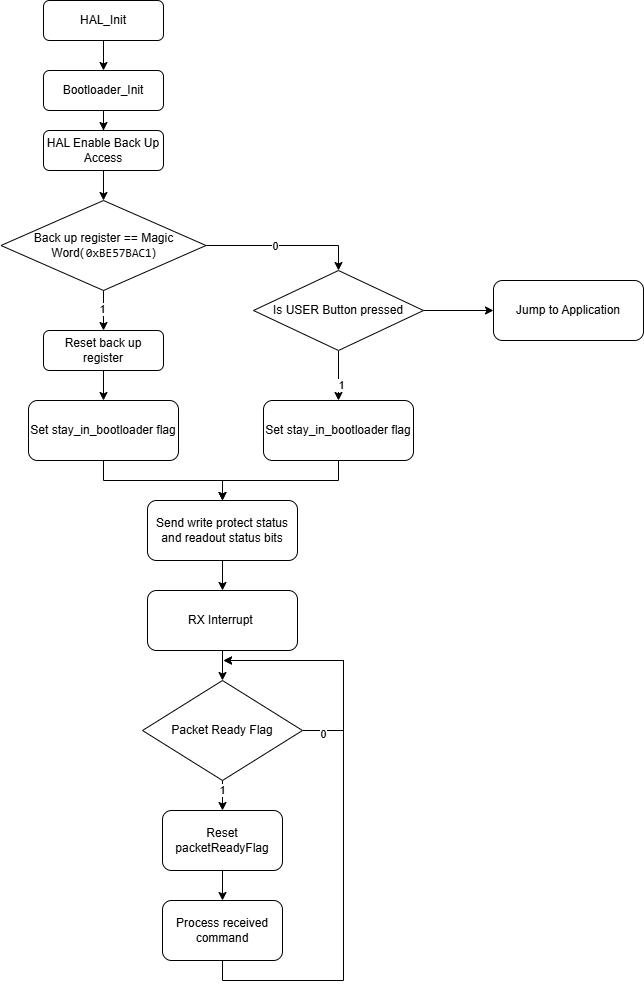

The diagram above was exported from draw.io. Its source (the exported page's mxGraphModel, read from the mxfile embedded in the PNG):
<mxGraphModel dx="1281" dy="535" grid="1" gridSize="10" guides="1" tooltips="1" connect="1" arrows="1" fold="1" page="1" pageScale="1" pageWidth="827" pageHeight="1169" math="0" shadow="0">
  <root>
    <mxCell id="WIyWlLk6GJQsqaUBKTNV-0" />
    <mxCell id="WIyWlLk6GJQsqaUBKTNV-1" parent="WIyWlLk6GJQsqaUBKTNV-0" />
    <mxCell id="7elNZ0M3sei3QynPSW4_-0" edge="1" parent="WIyWlLk6GJQsqaUBKTNV-1" source="WIyWlLk6GJQsqaUBKTNV-3" style="edgeStyle=orthogonalEdgeStyle;rounded=0;orthogonalLoop=1;jettySize=auto;html=1;entryX=0.5;entryY=0;entryDx=0;entryDy=0;" target="aN9Q11k8JnwQ5jFkFIqf-0">
      <mxGeometry relative="1" as="geometry" />
    </mxCell>
    <mxCell id="WIyWlLk6GJQsqaUBKTNV-3" parent="WIyWlLk6GJQsqaUBKTNV-1" style="rounded=1;whiteSpace=wrap;html=1;fontSize=12;glass=0;strokeWidth=1;shadow=0;" value="HAL_Init" vertex="1">
      <mxGeometry height="40" width="120" x="160" y="70" as="geometry" />
    </mxCell>
    <mxCell id="7elNZ0M3sei3QynPSW4_-1" edge="1" parent="WIyWlLk6GJQsqaUBKTNV-1" source="aN9Q11k8JnwQ5jFkFIqf-0" style="edgeStyle=orthogonalEdgeStyle;rounded=0;orthogonalLoop=1;jettySize=auto;html=1;entryX=0.5;entryY=0;entryDx=0;entryDy=0;" target="aN9Q11k8JnwQ5jFkFIqf-1">
      <mxGeometry relative="1" as="geometry" />
    </mxCell>
    <mxCell id="aN9Q11k8JnwQ5jFkFIqf-0" parent="WIyWlLk6GJQsqaUBKTNV-1" style="rounded=1;whiteSpace=wrap;html=1;fontSize=12;glass=0;strokeWidth=1;shadow=0;" value="Bootloader_Init" vertex="1">
      <mxGeometry height="40" width="120" x="160" y="140" as="geometry" />
    </mxCell>
    <mxCell id="aN9Q11k8JnwQ5jFkFIqf-16" edge="1" parent="WIyWlLk6GJQsqaUBKTNV-1" source="aN9Q11k8JnwQ5jFkFIqf-1" style="edgeStyle=orthogonalEdgeStyle;rounded=0;orthogonalLoop=1;jettySize=auto;html=1;" target="aN9Q11k8JnwQ5jFkFIqf-2" value="">
      <mxGeometry relative="1" as="geometry" />
    </mxCell>
    <mxCell id="aN9Q11k8JnwQ5jFkFIqf-1" parent="WIyWlLk6GJQsqaUBKTNV-1" style="rounded=1;whiteSpace=wrap;html=1;fontSize=12;glass=0;strokeWidth=1;shadow=0;" value="HAL Enable Back Up Access" vertex="1">
      <mxGeometry height="40" width="120" x="160" y="200" as="geometry" />
    </mxCell>
    <mxCell id="aN9Q11k8JnwQ5jFkFIqf-4" edge="1" parent="WIyWlLk6GJQsqaUBKTNV-1" source="aN9Q11k8JnwQ5jFkFIqf-2" style="edgeStyle=orthogonalEdgeStyle;rounded=0;orthogonalLoop=1;jettySize=auto;html=1;" target="aN9Q11k8JnwQ5jFkFIqf-3" value="">
      <mxGeometry relative="1" as="geometry" />
    </mxCell>
    <mxCell id="aN9Q11k8JnwQ5jFkFIqf-5" connectable="0" parent="aN9Q11k8JnwQ5jFkFIqf-4" style="edgeLabel;html=1;align=center;verticalAlign=middle;resizable=0;points=[];" value="1" vertex="1">
      <mxGeometry relative="1" x="-0.1" y="-2" as="geometry">
        <mxPoint as="offset" />
      </mxGeometry>
    </mxCell>
    <mxCell id="aN9Q11k8JnwQ5jFkFIqf-12" edge="1" parent="WIyWlLk6GJQsqaUBKTNV-1" source="aN9Q11k8JnwQ5jFkFIqf-2" style="edgeStyle=orthogonalEdgeStyle;rounded=0;orthogonalLoop=1;jettySize=auto;html=1;entryX=0.5;entryY=0;entryDx=0;entryDy=0;" target="aN9Q11k8JnwQ5jFkFIqf-8">
      <mxGeometry relative="1" as="geometry" />
    </mxCell>
    <mxCell id="aN9Q11k8JnwQ5jFkFIqf-13" connectable="0" parent="aN9Q11k8JnwQ5jFkFIqf-12" style="edgeLabel;html=1;align=center;verticalAlign=middle;resizable=0;points=[];" value="0" vertex="1">
      <mxGeometry relative="1" x="-0.1276" as="geometry">
        <mxPoint as="offset" />
      </mxGeometry>
    </mxCell>
    <mxCell id="aN9Q11k8JnwQ5jFkFIqf-2" parent="WIyWlLk6GJQsqaUBKTNV-1" style="rhombus;whiteSpace=wrap;html=1;" value="&lt;font style=&quot;font-size: 12px;&quot;&gt;Back up register == Magic Word(&lt;span style=&quot;background-color: rgb(255, 255, 255); padding: 0px 0px 0px 2px;&quot;&gt;&lt;span style=&quot;font-family: Consolas; white-space: pre;&quot;&gt;&lt;font style=&quot;&quot;&gt;0xBE57BAC1&lt;/font&gt;&lt;/span&gt;&lt;/span&gt;)&lt;/font&gt;" vertex="1">
      <mxGeometry height="90" width="205" x="117.5" y="270" as="geometry" />
    </mxCell>
    <mxCell id="aN9Q11k8JnwQ5jFkFIqf-7" edge="1" parent="WIyWlLk6GJQsqaUBKTNV-1" source="aN9Q11k8JnwQ5jFkFIqf-3" style="edgeStyle=orthogonalEdgeStyle;rounded=0;orthogonalLoop=1;jettySize=auto;html=1;" target="aN9Q11k8JnwQ5jFkFIqf-6" value="">
      <mxGeometry relative="1" as="geometry" />
    </mxCell>
    <mxCell id="aN9Q11k8JnwQ5jFkFIqf-3" parent="WIyWlLk6GJQsqaUBKTNV-1" style="rounded=1;whiteSpace=wrap;html=1;fontSize=12;glass=0;strokeWidth=1;shadow=0;" value="Reset back up register" vertex="1">
      <mxGeometry height="40" width="120" x="160" y="400" as="geometry" />
    </mxCell>
    <mxCell id="aN9Q11k8JnwQ5jFkFIqf-20" edge="1" parent="WIyWlLk6GJQsqaUBKTNV-1" source="aN9Q11k8JnwQ5jFkFIqf-6" style="edgeStyle=orthogonalEdgeStyle;rounded=0;orthogonalLoop=1;jettySize=auto;html=1;" target="aN9Q11k8JnwQ5jFkFIqf-17">
      <mxGeometry relative="1" as="geometry" />
    </mxCell>
    <mxCell id="aN9Q11k8JnwQ5jFkFIqf-6" parent="WIyWlLk6GJQsqaUBKTNV-1" style="rounded=1;whiteSpace=wrap;html=1;fontSize=12;glass=0;strokeWidth=1;shadow=0;" value="Set stay_in_bootloader flag" vertex="1">
      <mxGeometry height="60" width="150" x="145" y="470" as="geometry" />
    </mxCell>
    <mxCell id="aN9Q11k8JnwQ5jFkFIqf-11" edge="1" parent="WIyWlLk6GJQsqaUBKTNV-1" source="aN9Q11k8JnwQ5jFkFIqf-8" style="edgeStyle=orthogonalEdgeStyle;rounded=0;orthogonalLoop=1;jettySize=auto;html=1;" target="aN9Q11k8JnwQ5jFkFIqf-10" value="">
      <mxGeometry relative="1" as="geometry" />
    </mxCell>
    <mxCell id="aN9Q11k8JnwQ5jFkFIqf-14" connectable="0" parent="aN9Q11k8JnwQ5jFkFIqf-11" style="edgeLabel;html=1;align=center;verticalAlign=middle;resizable=0;points=[];" value="1" vertex="1">
      <mxGeometry relative="1" x="0.3638" y="2" as="geometry">
        <mxPoint as="offset" />
      </mxGeometry>
    </mxCell>
    <mxCell id="aN9Q11k8JnwQ5jFkFIqf-19" edge="1" parent="WIyWlLk6GJQsqaUBKTNV-1" source="aN9Q11k8JnwQ5jFkFIqf-8" style="edgeStyle=orthogonalEdgeStyle;rounded=0;orthogonalLoop=1;jettySize=auto;html=1;" target="aN9Q11k8JnwQ5jFkFIqf-18" value="">
      <mxGeometry relative="1" as="geometry" />
    </mxCell>
    <mxCell id="aN9Q11k8JnwQ5jFkFIqf-8" parent="WIyWlLk6GJQsqaUBKTNV-1" style="rhombus;whiteSpace=wrap;html=1;" value="Is USER Button pressed" vertex="1">
      <mxGeometry height="80" width="170" x="370" y="340" as="geometry" />
    </mxCell>
    <mxCell id="aN9Q11k8JnwQ5jFkFIqf-21" edge="1" parent="WIyWlLk6GJQsqaUBKTNV-1" source="aN9Q11k8JnwQ5jFkFIqf-10" style="edgeStyle=orthogonalEdgeStyle;rounded=0;orthogonalLoop=1;jettySize=auto;html=1;entryX=0.5;entryY=0;entryDx=0;entryDy=0;" target="aN9Q11k8JnwQ5jFkFIqf-17">
      <mxGeometry relative="1" as="geometry" />
    </mxCell>
    <mxCell id="aN9Q11k8JnwQ5jFkFIqf-10" parent="WIyWlLk6GJQsqaUBKTNV-1" style="rounded=1;whiteSpace=wrap;html=1;fontSize=12;glass=0;strokeWidth=1;shadow=0;" value="Set stay_in_bootloader flag" vertex="1">
      <mxGeometry height="60" width="150" x="380" y="470" as="geometry" />
    </mxCell>
    <mxCell id="aN9Q11k8JnwQ5jFkFIqf-23" edge="1" parent="WIyWlLk6GJQsqaUBKTNV-1" source="aN9Q11k8JnwQ5jFkFIqf-17" style="edgeStyle=orthogonalEdgeStyle;rounded=0;orthogonalLoop=1;jettySize=auto;html=1;" target="aN9Q11k8JnwQ5jFkFIqf-22" value="">
      <mxGeometry relative="1" as="geometry" />
    </mxCell>
    <mxCell id="aN9Q11k8JnwQ5jFkFIqf-17" parent="WIyWlLk6GJQsqaUBKTNV-1" style="rounded=1;whiteSpace=wrap;html=1;fontSize=12;glass=0;strokeWidth=1;shadow=0;" value="Send write protect status and readout status bits" vertex="1">
      <mxGeometry height="60" width="150" x="264" y="570" as="geometry" />
    </mxCell>
    <mxCell id="aN9Q11k8JnwQ5jFkFIqf-18" parent="WIyWlLk6GJQsqaUBKTNV-1" style="rounded=1;whiteSpace=wrap;html=1;fontSize=12;glass=0;strokeWidth=1;shadow=0;" value="Jump to Application" vertex="1">
      <mxGeometry height="60" width="150" x="610" y="350" as="geometry" />
    </mxCell>
    <mxCell id="aN9Q11k8JnwQ5jFkFIqf-27" edge="1" parent="WIyWlLk6GJQsqaUBKTNV-1" source="aN9Q11k8JnwQ5jFkFIqf-22" style="edgeStyle=orthogonalEdgeStyle;rounded=0;orthogonalLoop=1;jettySize=auto;html=1;" target="aN9Q11k8JnwQ5jFkFIqf-26" value="">
      <mxGeometry relative="1" as="geometry" />
    </mxCell>
    <mxCell id="aN9Q11k8JnwQ5jFkFIqf-22" parent="WIyWlLk6GJQsqaUBKTNV-1" style="rounded=1;whiteSpace=wrap;html=1;fontSize=12;glass=0;strokeWidth=1;shadow=0;" value="RX Interrupt&amp;nbsp;" vertex="1">
      <mxGeometry height="60" width="150" x="264" y="660" as="geometry" />
    </mxCell>
    <mxCell id="aN9Q11k8JnwQ5jFkFIqf-33" edge="1" parent="WIyWlLk6GJQsqaUBKTNV-1" source="aN9Q11k8JnwQ5jFkFIqf-26" style="edgeStyle=orthogonalEdgeStyle;rounded=0;orthogonalLoop=1;jettySize=auto;html=1;entryX=0.5;entryY=0;entryDx=0;entryDy=0;" target="aN9Q11k8JnwQ5jFkFIqf-28">
      <mxGeometry relative="1" as="geometry" />
    </mxCell>
    <mxCell id="aN9Q11k8JnwQ5jFkFIqf-41" connectable="0" parent="aN9Q11k8JnwQ5jFkFIqf-33" style="edgeLabel;html=1;align=center;verticalAlign=middle;resizable=0;points=[];" value="1" vertex="1">
      <mxGeometry relative="1" x="-0.656" y="-1" as="geometry">
        <mxPoint as="offset" />
      </mxGeometry>
    </mxCell>
    <mxCell id="aN9Q11k8JnwQ5jFkFIqf-39" edge="1" parent="WIyWlLk6GJQsqaUBKTNV-1" source="aN9Q11k8JnwQ5jFkFIqf-26" style="edgeStyle=orthogonalEdgeStyle;rounded=0;orthogonalLoop=1;jettySize=auto;html=1;">
      <mxGeometry relative="1" as="geometry">
        <Array as="points">
          <mxPoint x="460" y="800" />
          <mxPoint x="460" y="730" />
        </Array>
        <mxPoint x="340" y="730" as="targetPoint" />
      </mxGeometry>
    </mxCell>
    <mxCell id="aN9Q11k8JnwQ5jFkFIqf-40" connectable="0" parent="aN9Q11k8JnwQ5jFkFIqf-39" style="edgeLabel;html=1;align=center;verticalAlign=middle;resizable=0;points=[];" value="0" vertex="1">
      <mxGeometry relative="1" x="-0.8268" y="-3" as="geometry">
        <mxPoint as="offset" />
      </mxGeometry>
    </mxCell>
    <mxCell id="aN9Q11k8JnwQ5jFkFIqf-26" parent="WIyWlLk6GJQsqaUBKTNV-1" style="rhombus;whiteSpace=wrap;html=1;" value="Packet Ready Flag" vertex="1">
      <mxGeometry height="100" width="160" x="259" y="750" as="geometry" />
    </mxCell>
    <mxCell id="aN9Q11k8JnwQ5jFkFIqf-35" edge="1" parent="WIyWlLk6GJQsqaUBKTNV-1" source="aN9Q11k8JnwQ5jFkFIqf-28" style="edgeStyle=orthogonalEdgeStyle;rounded=0;orthogonalLoop=1;jettySize=auto;html=1;" target="aN9Q11k8JnwQ5jFkFIqf-29" value="">
      <mxGeometry relative="1" as="geometry" />
    </mxCell>
    <mxCell id="aN9Q11k8JnwQ5jFkFIqf-28" parent="WIyWlLk6GJQsqaUBKTNV-1" style="rounded=1;whiteSpace=wrap;html=1;" value="Reset packetReadyFlag" vertex="1">
      <mxGeometry height="60" width="120" x="279" y="880" as="geometry" />
    </mxCell>
    <mxCell id="aN9Q11k8JnwQ5jFkFIqf-38" edge="1" parent="WIyWlLk6GJQsqaUBKTNV-1" source="aN9Q11k8JnwQ5jFkFIqf-29" style="edgeStyle=orthogonalEdgeStyle;rounded=0;orthogonalLoop=1;jettySize=auto;html=1;exitX=0.5;exitY=1;exitDx=0;exitDy=0;">
      <mxGeometry relative="1" as="geometry">
        <Array as="points">
          <mxPoint x="339" y="1050" />
          <mxPoint x="460" y="1050" />
          <mxPoint x="460" y="730" />
        </Array>
        <mxPoint x="340" y="730" as="targetPoint" />
      </mxGeometry>
    </mxCell>
    <mxCell id="aN9Q11k8JnwQ5jFkFIqf-29" parent="WIyWlLk6GJQsqaUBKTNV-1" style="rounded=1;whiteSpace=wrap;html=1;" value="Process received command" vertex="1">
      <mxGeometry height="60" width="120" x="279" y="970" as="geometry" />
    </mxCell>
  </root>
</mxGraphModel>